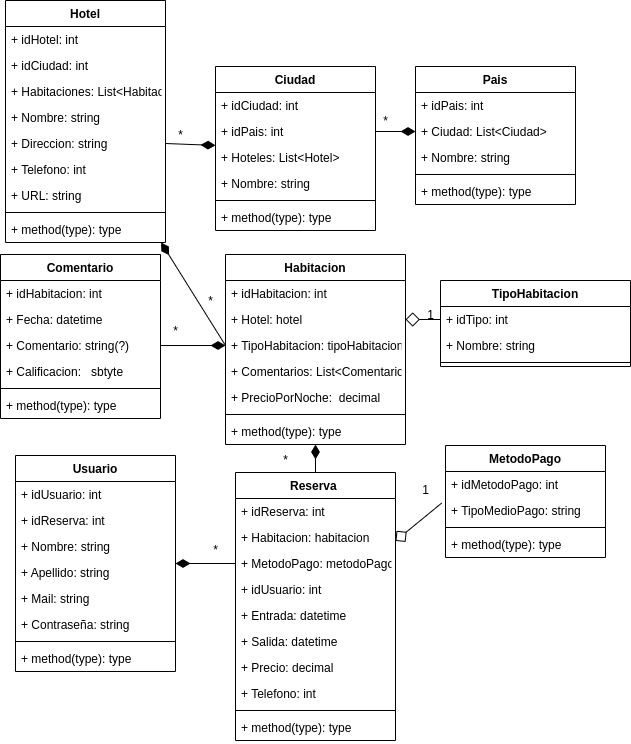

The diagram above was exported from draw.io. Its source (the exported page's mxGraphModel, read from the mxfile embedded in the PNG):
<mxGraphModel dx="999" dy="588" grid="1" gridSize="10" guides="1" tooltips="1" connect="1" arrows="1" fold="1" page="1" pageScale="1" pageWidth="827" pageHeight="1169" math="0" shadow="0">
  <root>
    <mxCell id="0" />
    <mxCell id="1" parent="0" />
    <mxCell id="92" style="edgeStyle=none;html=1;entryX=0;entryY=0.5;entryDx=0;entryDy=0;fontFamily=Helvetica;startArrow=diamondThin;startFill=1;endArrow=none;endFill=0;startSize=12;" parent="1" source="2" target="45" edge="1">
      <mxGeometry relative="1" as="geometry" />
    </mxCell>
    <mxCell id="2" value="Hotel" style="swimlane;fontStyle=1;align=center;verticalAlign=top;childLayout=stackLayout;horizontal=1;startSize=26;horizontalStack=0;resizeParent=1;resizeParentMax=0;resizeLast=0;collapsible=1;marginBottom=0;" parent="1" vertex="1">
      <mxGeometry x="100" y="90" width="160" height="242" as="geometry" />
    </mxCell>
    <mxCell id="6" value="+ idHotel: int" style="text;strokeColor=none;fillColor=none;align=left;verticalAlign=top;spacingLeft=4;spacingRight=4;overflow=hidden;rotatable=0;points=[[0,0.5],[1,0.5]];portConstraint=eastwest;" parent="2" vertex="1">
      <mxGeometry y="26" width="160" height="26" as="geometry" />
    </mxCell>
    <mxCell id="89" value="+ idCiudad: int" style="text;strokeColor=none;fillColor=none;align=left;verticalAlign=top;spacingLeft=4;spacingRight=4;overflow=hidden;rotatable=0;points=[[0,0.5],[1,0.5]];portConstraint=eastwest;" parent="2" vertex="1">
      <mxGeometry y="52" width="160" height="26" as="geometry" />
    </mxCell>
    <mxCell id="109" value="+ Habitaciones: List&lt;Habitacion " style="text;strokeColor=none;fillColor=none;align=left;verticalAlign=top;spacingLeft=4;spacingRight=4;overflow=hidden;rotatable=0;points=[[0,0.5],[1,0.5]];portConstraint=eastwest;" parent="2" vertex="1">
      <mxGeometry y="78" width="160" height="26" as="geometry" />
    </mxCell>
    <mxCell id="7" value="+ Nombre: string" style="text;strokeColor=none;fillColor=none;align=left;verticalAlign=top;spacingLeft=4;spacingRight=4;overflow=hidden;rotatable=0;points=[[0,0.5],[1,0.5]];portConstraint=eastwest;" parent="2" vertex="1">
      <mxGeometry y="104" width="160" height="26" as="geometry" />
    </mxCell>
    <mxCell id="8" value="+ Direccion: string" style="text;strokeColor=none;fillColor=none;align=left;verticalAlign=top;spacingLeft=4;spacingRight=4;overflow=hidden;rotatable=0;points=[[0,0.5],[1,0.5]];portConstraint=eastwest;" parent="2" vertex="1">
      <mxGeometry y="130" width="160" height="26" as="geometry" />
    </mxCell>
    <mxCell id="9" value="+ Telefono: int" style="text;strokeColor=none;fillColor=none;align=left;verticalAlign=top;spacingLeft=4;spacingRight=4;overflow=hidden;rotatable=0;points=[[0,0.5],[1,0.5]];portConstraint=eastwest;" parent="2" vertex="1">
      <mxGeometry y="156" width="160" height="26" as="geometry" />
    </mxCell>
    <mxCell id="10" value="+ URL: string " style="text;strokeColor=none;fillColor=none;align=left;verticalAlign=top;spacingLeft=4;spacingRight=4;overflow=hidden;rotatable=0;points=[[0,0.5],[1,0.5]];portConstraint=eastwest;" parent="2" vertex="1">
      <mxGeometry y="182" width="160" height="26" as="geometry" />
    </mxCell>
    <mxCell id="4" value="" style="line;strokeWidth=1;fillColor=none;align=left;verticalAlign=middle;spacingTop=-1;spacingLeft=3;spacingRight=3;rotatable=0;labelPosition=right;points=[];portConstraint=eastwest;strokeColor=inherit;" parent="2" vertex="1">
      <mxGeometry y="208" width="160" height="8" as="geometry" />
    </mxCell>
    <mxCell id="5" value="+ method(type): type" style="text;strokeColor=none;fillColor=none;align=left;verticalAlign=top;spacingLeft=4;spacingRight=4;overflow=hidden;rotatable=0;points=[[0,0.5],[1,0.5]];portConstraint=eastwest;" parent="2" vertex="1">
      <mxGeometry y="216" width="160" height="26" as="geometry" />
    </mxCell>
    <mxCell id="90" style="edgeStyle=none;html=1;entryX=1;entryY=0.5;entryDx=0;entryDy=0;fontFamily=Helvetica;startArrow=diamondThin;startFill=1;endArrow=none;endFill=0;startSize=12;" parent="1" source="11" target="8" edge="1">
      <mxGeometry relative="1" as="geometry" />
    </mxCell>
    <mxCell id="11" value="Ciudad&#10;" style="swimlane;fontStyle=1;align=center;verticalAlign=top;childLayout=stackLayout;horizontal=1;startSize=26;horizontalStack=0;resizeParent=1;resizeParentMax=0;resizeLast=0;collapsible=1;marginBottom=0;" parent="1" vertex="1">
      <mxGeometry x="310" y="156" width="160" height="164" as="geometry" />
    </mxCell>
    <mxCell id="12" value="+ idCiudad: int  " style="text;strokeColor=none;fillColor=none;align=left;verticalAlign=top;spacingLeft=4;spacingRight=4;overflow=hidden;rotatable=0;points=[[0,0.5],[1,0.5]];portConstraint=eastwest;" parent="11" vertex="1">
      <mxGeometry y="26" width="160" height="26" as="geometry" />
    </mxCell>
    <mxCell id="85" value="+ idPais: int" style="text;strokeColor=none;fillColor=none;align=left;verticalAlign=top;spacingLeft=4;spacingRight=4;overflow=hidden;rotatable=0;points=[[0,0.5],[1,0.5]];portConstraint=eastwest;" parent="11" vertex="1">
      <mxGeometry y="52" width="160" height="26" as="geometry" />
    </mxCell>
    <mxCell id="82" value="+ Hoteles: List&lt;Hotel&gt; " style="text;strokeColor=none;fillColor=none;align=left;verticalAlign=top;spacingLeft=4;spacingRight=4;overflow=hidden;rotatable=0;points=[[0,0.5],[1,0.5]];portConstraint=eastwest;" parent="11" vertex="1">
      <mxGeometry y="78" width="160" height="26" as="geometry" />
    </mxCell>
    <mxCell id="20" value="+ Nombre: string " style="text;strokeColor=none;fillColor=none;align=left;verticalAlign=top;spacingLeft=4;spacingRight=4;overflow=hidden;rotatable=0;points=[[0,0.5],[1,0.5]];portConstraint=eastwest;" parent="11" vertex="1">
      <mxGeometry y="104" width="160" height="26" as="geometry" />
    </mxCell>
    <mxCell id="13" value="" style="line;strokeWidth=1;fillColor=none;align=left;verticalAlign=middle;spacingTop=-1;spacingLeft=3;spacingRight=3;rotatable=0;labelPosition=right;points=[];portConstraint=eastwest;strokeColor=inherit;" parent="11" vertex="1">
      <mxGeometry y="130" width="160" height="8" as="geometry" />
    </mxCell>
    <mxCell id="14" value="+ method(type): type" style="text;strokeColor=none;fillColor=none;align=left;verticalAlign=top;spacingLeft=4;spacingRight=4;overflow=hidden;rotatable=0;points=[[0,0.5],[1,0.5]];portConstraint=eastwest;" parent="11" vertex="1">
      <mxGeometry y="138" width="160" height="26" as="geometry" />
    </mxCell>
    <mxCell id="21" value="Pais" style="swimlane;fontStyle=1;align=center;verticalAlign=top;childLayout=stackLayout;horizontal=1;startSize=26;horizontalStack=0;resizeParent=1;resizeParentMax=0;resizeLast=0;collapsible=1;marginBottom=0;" parent="1" vertex="1">
      <mxGeometry x="510" y="156" width="160" height="138" as="geometry" />
    </mxCell>
    <mxCell id="86" value="+ idPais: int" style="text;strokeColor=none;fillColor=none;align=left;verticalAlign=top;spacingLeft=4;spacingRight=4;overflow=hidden;rotatable=0;points=[[0,0.5],[1,0.5]];portConstraint=eastwest;" parent="21" vertex="1">
      <mxGeometry y="26" width="160" height="26" as="geometry" />
    </mxCell>
    <mxCell id="83" value="+ Ciudad: List&lt;Ciudad&gt; " style="text;strokeColor=none;fillColor=none;align=left;verticalAlign=top;spacingLeft=4;spacingRight=4;overflow=hidden;rotatable=0;points=[[0,0.5],[1,0.5]];portConstraint=eastwest;" parent="21" vertex="1">
      <mxGeometry y="52" width="160" height="26" as="geometry" />
    </mxCell>
    <mxCell id="29" value="+ Nombre: string " style="text;strokeColor=none;fillColor=none;align=left;verticalAlign=top;spacingLeft=4;spacingRight=4;overflow=hidden;rotatable=0;points=[[0,0.5],[1,0.5]];portConstraint=eastwest;" parent="21" vertex="1">
      <mxGeometry y="78" width="160" height="26" as="geometry" />
    </mxCell>
    <mxCell id="23" value="" style="line;strokeWidth=1;fillColor=none;align=left;verticalAlign=middle;spacingTop=-1;spacingLeft=3;spacingRight=3;rotatable=0;labelPosition=right;points=[];portConstraint=eastwest;strokeColor=inherit;" parent="21" vertex="1">
      <mxGeometry y="104" width="160" height="8" as="geometry" />
    </mxCell>
    <mxCell id="24" value="+ method(type): type" style="text;strokeColor=none;fillColor=none;align=left;verticalAlign=top;spacingLeft=4;spacingRight=4;overflow=hidden;rotatable=0;points=[[0,0.5],[1,0.5]];portConstraint=eastwest;" parent="21" vertex="1">
      <mxGeometry y="112" width="160" height="26" as="geometry" />
    </mxCell>
    <mxCell id="30" value="Comentario" style="swimlane;fontStyle=1;align=center;verticalAlign=top;childLayout=stackLayout;horizontal=1;startSize=26;horizontalStack=0;resizeParent=1;resizeParentMax=0;resizeLast=0;collapsible=1;marginBottom=0;" parent="1" vertex="1">
      <mxGeometry x="95" y="344" width="160" height="164" as="geometry" />
    </mxCell>
    <mxCell id="38" value="+ idHabitacion: int" style="text;strokeColor=none;fillColor=none;align=left;verticalAlign=top;spacingLeft=4;spacingRight=4;overflow=hidden;rotatable=0;points=[[0,0.5],[1,0.5]];portConstraint=eastwest;" parent="30" vertex="1">
      <mxGeometry y="26" width="160" height="26" as="geometry" />
    </mxCell>
    <mxCell id="137" value="+ Fecha: datetime&#10;" style="text;strokeColor=none;fillColor=none;align=left;verticalAlign=top;spacingLeft=4;spacingRight=4;overflow=hidden;rotatable=0;points=[[0,0.5],[1,0.5]];portConstraint=eastwest;" vertex="1" parent="30">
      <mxGeometry y="52" width="160" height="26" as="geometry" />
    </mxCell>
    <mxCell id="37" value="+ Comentario: string(?) " style="text;strokeColor=none;fillColor=none;align=left;verticalAlign=top;spacingLeft=4;spacingRight=4;overflow=hidden;rotatable=0;points=[[0,0.5],[1,0.5]];portConstraint=eastwest;" parent="30" vertex="1">
      <mxGeometry y="78" width="160" height="26" as="geometry" />
    </mxCell>
    <mxCell id="39" value="+ Calificacion:   sbtyte" style="text;strokeColor=none;fillColor=none;align=left;verticalAlign=top;spacingLeft=4;spacingRight=4;overflow=hidden;rotatable=0;points=[[0,0.5],[1,0.5]];portConstraint=eastwest;" parent="30" vertex="1">
      <mxGeometry y="104" width="160" height="26" as="geometry" />
    </mxCell>
    <mxCell id="32" value="" style="line;strokeWidth=1;fillColor=none;align=left;verticalAlign=middle;spacingTop=-1;spacingLeft=3;spacingRight=3;rotatable=0;labelPosition=right;points=[];portConstraint=eastwest;strokeColor=inherit;" parent="30" vertex="1">
      <mxGeometry y="130" width="160" height="8" as="geometry" />
    </mxCell>
    <mxCell id="33" value="+ method(type): type" style="text;strokeColor=none;fillColor=none;align=left;verticalAlign=top;spacingLeft=4;spacingRight=4;overflow=hidden;rotatable=0;points=[[0,0.5],[1,0.5]];portConstraint=eastwest;" parent="30" vertex="1">
      <mxGeometry y="138" width="160" height="26" as="geometry" />
    </mxCell>
    <mxCell id="93" style="edgeStyle=none;html=1;entryX=1;entryY=0.5;entryDx=0;entryDy=0;fontFamily=Helvetica;startArrow=diamondThin;startFill=1;endArrow=none;endFill=0;startSize=12;exitX=0;exitY=0.5;exitDx=0;exitDy=0;" parent="1" source="45" target="37" edge="1">
      <mxGeometry relative="1" as="geometry" />
    </mxCell>
    <mxCell id="99" style="edgeStyle=none;html=1;entryX=0.5;entryY=0;entryDx=0;entryDy=0;startArrow=diamondThin;startFill=1;endArrow=none;endFill=0;startSize=12;" parent="1" source="40" target="47" edge="1">
      <mxGeometry relative="1" as="geometry" />
    </mxCell>
    <mxCell id="104" style="edgeStyle=none;html=1;entryX=0;entryY=0.5;entryDx=0;entryDy=0;startArrow=diamond;startFill=0;endArrow=none;endFill=0;startSize=12;exitX=1;exitY=0.5;exitDx=0;exitDy=0;" parent="1" source="46" target="67" edge="1">
      <mxGeometry relative="1" as="geometry" />
    </mxCell>
    <mxCell id="40" value="Habitacion" style="swimlane;fontStyle=1;align=center;verticalAlign=top;childLayout=stackLayout;horizontal=1;startSize=26;horizontalStack=0;resizeParent=1;resizeParentMax=0;resizeLast=0;collapsible=1;marginBottom=0;" parent="1" vertex="1">
      <mxGeometry x="320" y="344" width="180" height="190" as="geometry" />
    </mxCell>
    <mxCell id="119" value="+ idHabitacion: int" style="text;strokeColor=none;fillColor=none;align=left;verticalAlign=top;spacingLeft=4;spacingRight=4;overflow=hidden;rotatable=0;points=[[0,0.5],[1,0.5]];portConstraint=eastwest;" parent="40" vertex="1">
      <mxGeometry y="26" width="180" height="26" as="geometry" />
    </mxCell>
    <mxCell id="46" value="+ Hotel: hotel" style="text;strokeColor=none;fillColor=none;align=left;verticalAlign=top;spacingLeft=4;spacingRight=4;overflow=hidden;rotatable=0;points=[[0,0.5],[1,0.5]];portConstraint=eastwest;" parent="40" vertex="1">
      <mxGeometry y="52" width="180" height="26" as="geometry" />
    </mxCell>
    <mxCell id="45" value="+ TipoHabitacion: tipoHabitacion" style="text;strokeColor=none;fillColor=none;align=left;verticalAlign=top;spacingLeft=4;spacingRight=4;overflow=hidden;rotatable=0;points=[[0,0.5],[1,0.5]];portConstraint=eastwest;" parent="40" vertex="1">
      <mxGeometry y="78" width="180" height="26" as="geometry" />
    </mxCell>
    <mxCell id="130" value="+ Comentarios: List&lt;Comentario&gt;" style="text;strokeColor=none;fillColor=none;align=left;verticalAlign=top;spacingLeft=4;spacingRight=4;overflow=hidden;rotatable=0;points=[[0,0.5],[1,0.5]];portConstraint=eastwest;" parent="40" vertex="1">
      <mxGeometry y="104" width="180" height="26" as="geometry" />
    </mxCell>
    <mxCell id="44" value="+ PrecioPorNoche:  decimal" style="text;strokeColor=none;fillColor=none;align=left;verticalAlign=top;spacingLeft=4;spacingRight=4;overflow=hidden;rotatable=0;points=[[0,0.5],[1,0.5]];portConstraint=eastwest;" parent="40" vertex="1">
      <mxGeometry y="130" width="180" height="26" as="geometry" />
    </mxCell>
    <mxCell id="42" value="" style="line;strokeWidth=1;fillColor=none;align=left;verticalAlign=middle;spacingTop=-1;spacingLeft=3;spacingRight=3;rotatable=0;labelPosition=right;points=[];portConstraint=eastwest;strokeColor=inherit;" parent="40" vertex="1">
      <mxGeometry y="156" width="180" height="8" as="geometry" />
    </mxCell>
    <mxCell id="43" value="+ method(type): type" style="text;strokeColor=none;fillColor=none;align=left;verticalAlign=top;spacingLeft=4;spacingRight=4;overflow=hidden;rotatable=0;points=[[0,0.5],[1,0.5]];portConstraint=eastwest;" parent="40" vertex="1">
      <mxGeometry y="164" width="180" height="26" as="geometry" />
    </mxCell>
    <mxCell id="103" style="edgeStyle=none;html=1;entryX=-0.024;entryY=0.215;entryDx=0;entryDy=0;entryPerimeter=0;startArrow=diamond;startFill=0;endArrow=none;endFill=0;startSize=12;" parent="1" source="47" target="74" edge="1">
      <mxGeometry relative="1" as="geometry" />
    </mxCell>
    <mxCell id="47" value="Reserva " style="swimlane;fontStyle=1;align=center;verticalAlign=top;childLayout=stackLayout;horizontal=1;startSize=26;horizontalStack=0;resizeParent=1;resizeParentMax=0;resizeLast=0;collapsible=1;marginBottom=0;" parent="1" vertex="1">
      <mxGeometry x="330" y="562" width="160" height="268" as="geometry" />
    </mxCell>
    <mxCell id="48" value="+ idReserva: int" style="text;strokeColor=none;fillColor=none;align=left;verticalAlign=top;spacingLeft=4;spacingRight=4;overflow=hidden;rotatable=0;points=[[0,0.5],[1,0.5]];portConstraint=eastwest;" parent="47" vertex="1">
      <mxGeometry y="26" width="160" height="26" as="geometry" />
    </mxCell>
    <mxCell id="51" value="+ Habitacion: habitacion" style="text;strokeColor=none;fillColor=none;align=left;verticalAlign=top;spacingLeft=4;spacingRight=4;overflow=hidden;rotatable=0;points=[[0,0.5],[1,0.5]];portConstraint=eastwest;" parent="47" vertex="1">
      <mxGeometry y="52" width="160" height="26" as="geometry" />
    </mxCell>
    <mxCell id="52" value="+ MetodoPago: metodoPago" style="text;strokeColor=none;fillColor=none;align=left;verticalAlign=top;spacingLeft=4;spacingRight=4;overflow=hidden;rotatable=0;points=[[0,0.5],[1,0.5]];portConstraint=eastwest;" parent="47" vertex="1">
      <mxGeometry y="78" width="160" height="26" as="geometry" />
    </mxCell>
    <mxCell id="53" value="+ idUsuario: int" style="text;strokeColor=none;fillColor=none;align=left;verticalAlign=top;spacingLeft=4;spacingRight=4;overflow=hidden;rotatable=0;points=[[0,0.5],[1,0.5]];portConstraint=eastwest;" parent="47" vertex="1">
      <mxGeometry y="104" width="160" height="26" as="geometry" />
    </mxCell>
    <mxCell id="55" value="+ Entrada: datetime  " style="text;strokeColor=none;fillColor=none;align=left;verticalAlign=top;spacingLeft=4;spacingRight=4;overflow=hidden;rotatable=0;points=[[0,0.5],[1,0.5]];portConstraint=eastwest;" parent="47" vertex="1">
      <mxGeometry y="130" width="160" height="26" as="geometry" />
    </mxCell>
    <mxCell id="54" value="+ Salida: datetime" style="text;strokeColor=none;fillColor=none;align=left;verticalAlign=top;spacingLeft=4;spacingRight=4;overflow=hidden;rotatable=0;points=[[0,0.5],[1,0.5]];portConstraint=eastwest;" parent="47" vertex="1">
      <mxGeometry y="156" width="160" height="26" as="geometry" />
    </mxCell>
    <mxCell id="56" value="+ Precio: decimal" style="text;strokeColor=none;fillColor=none;align=left;verticalAlign=top;spacingLeft=4;spacingRight=4;overflow=hidden;rotatable=0;points=[[0,0.5],[1,0.5]];portConstraint=eastwest;" parent="47" vertex="1">
      <mxGeometry y="182" width="160" height="26" as="geometry" />
    </mxCell>
    <mxCell id="57" value="+ Telefono: int" style="text;strokeColor=none;fillColor=none;align=left;verticalAlign=top;spacingLeft=4;spacingRight=4;overflow=hidden;rotatable=0;points=[[0,0.5],[1,0.5]];portConstraint=eastwest;" parent="47" vertex="1">
      <mxGeometry y="208" width="160" height="26" as="geometry" />
    </mxCell>
    <mxCell id="49" value="" style="line;strokeWidth=1;fillColor=none;align=left;verticalAlign=middle;spacingTop=-1;spacingLeft=3;spacingRight=3;rotatable=0;labelPosition=right;points=[];portConstraint=eastwest;strokeColor=inherit;" parent="47" vertex="1">
      <mxGeometry y="234" width="160" height="8" as="geometry" />
    </mxCell>
    <mxCell id="50" value="+ method(type): type" style="text;strokeColor=none;fillColor=none;align=left;verticalAlign=top;spacingLeft=4;spacingRight=4;overflow=hidden;rotatable=0;points=[[0,0.5],[1,0.5]];portConstraint=eastwest;" parent="47" vertex="1">
      <mxGeometry y="242" width="160" height="26" as="geometry" />
    </mxCell>
    <mxCell id="95" style="edgeStyle=none;html=1;entryX=0;entryY=0.5;entryDx=0;entryDy=0;fontFamily=Helvetica;startArrow=diamondThin;startFill=1;endArrow=none;endFill=0;startSize=12;" parent="1" source="58" target="52" edge="1">
      <mxGeometry relative="1" as="geometry" />
    </mxCell>
    <mxCell id="58" value="Usuario" style="swimlane;fontStyle=1;align=center;verticalAlign=top;childLayout=stackLayout;horizontal=1;startSize=26;horizontalStack=0;resizeParent=1;resizeParentMax=0;resizeLast=0;collapsible=1;marginBottom=0;" parent="1" vertex="1">
      <mxGeometry x="110" y="545" width="160" height="216" as="geometry" />
    </mxCell>
    <mxCell id="59" value="+ idUsuario: int" style="text;strokeColor=none;fillColor=none;align=left;verticalAlign=top;spacingLeft=4;spacingRight=4;overflow=hidden;rotatable=0;points=[[0,0.5],[1,0.5]];portConstraint=eastwest;" parent="58" vertex="1">
      <mxGeometry y="26" width="160" height="26" as="geometry" />
    </mxCell>
    <mxCell id="118" value="+ idReserva: int" style="text;strokeColor=none;fillColor=none;align=left;verticalAlign=top;spacingLeft=4;spacingRight=4;overflow=hidden;rotatable=0;points=[[0,0.5],[1,0.5]];portConstraint=eastwest;" parent="58" vertex="1">
      <mxGeometry y="52" width="160" height="26" as="geometry" />
    </mxCell>
    <mxCell id="64" value="+ Nombre: string" style="text;strokeColor=none;fillColor=none;align=left;verticalAlign=top;spacingLeft=4;spacingRight=4;overflow=hidden;rotatable=0;points=[[0,0.5],[1,0.5]];portConstraint=eastwest;" parent="58" vertex="1">
      <mxGeometry y="78" width="160" height="26" as="geometry" />
    </mxCell>
    <mxCell id="63" value="+ Apellido: string " style="text;strokeColor=none;fillColor=none;align=left;verticalAlign=top;spacingLeft=4;spacingRight=4;overflow=hidden;rotatable=0;points=[[0,0.5],[1,0.5]];portConstraint=eastwest;" parent="58" vertex="1">
      <mxGeometry y="104" width="160" height="26" as="geometry" />
    </mxCell>
    <mxCell id="62" value="+ Mail: string" style="text;strokeColor=none;fillColor=none;align=left;verticalAlign=top;spacingLeft=4;spacingRight=4;overflow=hidden;rotatable=0;points=[[0,0.5],[1,0.5]];portConstraint=eastwest;" parent="58" vertex="1">
      <mxGeometry y="130" width="160" height="26" as="geometry" />
    </mxCell>
    <mxCell id="65" value="+ Contraseña: string " style="text;strokeColor=none;fillColor=none;align=left;verticalAlign=top;spacingLeft=4;spacingRight=4;overflow=hidden;rotatable=0;points=[[0,0.5],[1,0.5]];portConstraint=eastwest;" parent="58" vertex="1">
      <mxGeometry y="156" width="160" height="26" as="geometry" />
    </mxCell>
    <mxCell id="60" value="" style="line;strokeWidth=1;fillColor=none;align=left;verticalAlign=middle;spacingTop=-1;spacingLeft=3;spacingRight=3;rotatable=0;labelPosition=right;points=[];portConstraint=eastwest;strokeColor=inherit;" parent="58" vertex="1">
      <mxGeometry y="182" width="160" height="8" as="geometry" />
    </mxCell>
    <mxCell id="61" value="+ method(type): type" style="text;strokeColor=none;fillColor=none;align=left;verticalAlign=top;spacingLeft=4;spacingRight=4;overflow=hidden;rotatable=0;points=[[0,0.5],[1,0.5]];portConstraint=eastwest;" parent="58" vertex="1">
      <mxGeometry y="190" width="160" height="26" as="geometry" />
    </mxCell>
    <mxCell id="66" value="TipoHabitacion" style="swimlane;fontStyle=1;align=center;verticalAlign=top;childLayout=stackLayout;horizontal=1;startSize=26;horizontalStack=0;resizeParent=1;resizeParentMax=0;resizeLast=0;collapsible=1;marginBottom=0;" parent="1" vertex="1">
      <mxGeometry x="535" y="370" width="190" height="86" as="geometry" />
    </mxCell>
    <mxCell id="67" value="+ idTipo: int" style="text;strokeColor=none;fillColor=none;align=left;verticalAlign=top;spacingLeft=4;spacingRight=4;overflow=hidden;rotatable=0;points=[[0,0.5],[1,0.5]];portConstraint=eastwest;" parent="66" vertex="1">
      <mxGeometry y="26" width="190" height="26" as="geometry" />
    </mxCell>
    <mxCell id="69" value="+ Nombre: string " style="text;strokeColor=none;fillColor=none;align=left;verticalAlign=top;spacingLeft=4;spacingRight=4;overflow=hidden;rotatable=0;points=[[0,0.5],[1,0.5]];portConstraint=eastwest;" parent="66" vertex="1">
      <mxGeometry y="52" width="190" height="26" as="geometry" />
    </mxCell>
    <mxCell id="68" value="" style="line;strokeWidth=1;fillColor=none;align=left;verticalAlign=middle;spacingTop=-1;spacingLeft=3;spacingRight=3;rotatable=0;labelPosition=right;points=[];portConstraint=eastwest;strokeColor=inherit;" parent="66" vertex="1">
      <mxGeometry y="78" width="190" height="8" as="geometry" />
    </mxCell>
    <mxCell id="70" value="MetodoPago" style="swimlane;fontStyle=1;align=center;verticalAlign=top;childLayout=stackLayout;horizontal=1;startSize=26;horizontalStack=0;resizeParent=1;resizeParentMax=0;resizeLast=0;collapsible=1;marginBottom=0;" parent="1" vertex="1">
      <mxGeometry x="540" y="535" width="160" height="112" as="geometry" />
    </mxCell>
    <mxCell id="71" value="+ idMetodoPago: int" style="text;strokeColor=none;fillColor=none;align=left;verticalAlign=top;spacingLeft=4;spacingRight=4;overflow=hidden;rotatable=0;points=[[0,0.5],[1,0.5]];portConstraint=eastwest;" parent="70" vertex="1">
      <mxGeometry y="26" width="160" height="26" as="geometry" />
    </mxCell>
    <mxCell id="74" value="+ TipoMedioPago: string" style="text;strokeColor=none;fillColor=none;align=left;verticalAlign=top;spacingLeft=4;spacingRight=4;overflow=hidden;rotatable=0;points=[[0,0.5],[1,0.5]];portConstraint=eastwest;" parent="70" vertex="1">
      <mxGeometry y="52" width="160" height="26" as="geometry" />
    </mxCell>
    <mxCell id="72" value="" style="line;strokeWidth=1;fillColor=none;align=left;verticalAlign=middle;spacingTop=-1;spacingLeft=3;spacingRight=3;rotatable=0;labelPosition=right;points=[];portConstraint=eastwest;strokeColor=inherit;" parent="70" vertex="1">
      <mxGeometry y="78" width="160" height="8" as="geometry" />
    </mxCell>
    <mxCell id="73" value="+ method(type): type" style="text;strokeColor=none;fillColor=none;align=left;verticalAlign=top;spacingLeft=4;spacingRight=4;overflow=hidden;rotatable=0;points=[[0,0.5],[1,0.5]];portConstraint=eastwest;" parent="70" vertex="1">
      <mxGeometry y="86" width="160" height="26" as="geometry" />
    </mxCell>
    <mxCell id="84" style="edgeStyle=none;html=1;entryX=1;entryY=0.5;entryDx=0;entryDy=0;exitX=0;exitY=0.5;exitDx=0;exitDy=0;startArrow=diamondThin;startFill=1;startSize=12;endArrow=none;endFill=0;fontFamily=Helvetica;" parent="1" source="83" target="85" edge="1">
      <mxGeometry relative="1" as="geometry">
        <mxPoint x="490" y="200" as="sourcePoint" />
      </mxGeometry>
    </mxCell>
    <mxCell id="88" value="*" style="text;html=1;align=center;verticalAlign=middle;resizable=0;points=[];autosize=1;strokeColor=none;fillColor=none;fontFamily=Helvetica;" parent="1" vertex="1">
      <mxGeometry x="465" y="196" width="30" height="30" as="geometry" />
    </mxCell>
    <mxCell id="91" value="*" style="text;html=1;align=center;verticalAlign=middle;resizable=0;points=[];autosize=1;strokeColor=none;fillColor=none;fontFamily=Helvetica;" parent="1" vertex="1">
      <mxGeometry x="260" y="210" width="30" height="30" as="geometry" />
    </mxCell>
    <mxCell id="98" value="*" style="text;html=1;align=center;verticalAlign=middle;resizable=0;points=[];autosize=1;strokeColor=none;fillColor=none;fontFamily=Helvetica;" parent="1" vertex="1">
      <mxGeometry x="290" y="376" width="30" height="30" as="geometry" />
    </mxCell>
    <mxCell id="105" value="*" style="text;html=1;align=center;verticalAlign=middle;resizable=0;points=[];autosize=1;strokeColor=none;fillColor=none;" parent="1" vertex="1">
      <mxGeometry x="295" y="625" width="30" height="30" as="geometry" />
    </mxCell>
    <mxCell id="106" value="*" style="text;html=1;align=center;verticalAlign=middle;resizable=0;points=[];autosize=1;strokeColor=none;fillColor=none;" parent="1" vertex="1">
      <mxGeometry x="255" y="406" width="30" height="30" as="geometry" />
    </mxCell>
    <mxCell id="107" value="1" style="text;html=1;align=center;verticalAlign=middle;resizable=0;points=[];autosize=1;strokeColor=none;fillColor=none;" parent="1" vertex="1">
      <mxGeometry x="510" y="390" width="30" height="30" as="geometry" />
    </mxCell>
    <mxCell id="108" value="1" style="text;html=1;align=center;verticalAlign=middle;resizable=0;points=[];autosize=1;strokeColor=none;fillColor=none;" parent="1" vertex="1">
      <mxGeometry x="505" y="565" width="30" height="30" as="geometry" />
    </mxCell>
    <mxCell id="122" value="*" style="text;html=1;align=center;verticalAlign=middle;resizable=0;points=[];autosize=1;strokeColor=none;fillColor=none;" parent="1" vertex="1">
      <mxGeometry x="365" y="535" width="30" height="30" as="geometry" />
    </mxCell>
  </root>
</mxGraphModel>